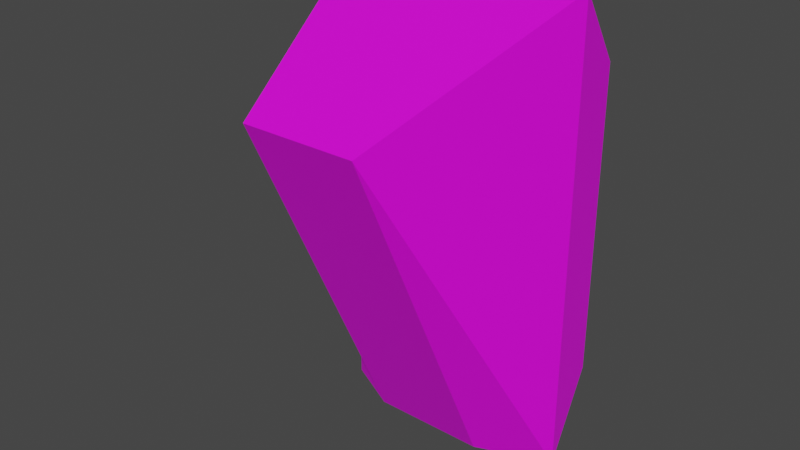 # Source: Map_Station.blend  (saved by Blender 3.3.6; exported with 4.5.12 LTS)
import bpy
from mathutils import Matrix  # noqa: F401  (used for matrix-valued properties, if any)

bpy.ops.wm.read_factory_settings(use_empty=True)
scene = bpy.context.scene
scene.name = 'Scene'

# ---- collections
col_collection = bpy.data.collections.new('Collection'); scene.collection.children.link(col_collection)

# ---- images (referenced by path relative to the original .blend; pixels are not part of the script)
import os
ASSET_DIR = os.environ.get("B2B_ASSET_DIR", "")  # directory of the original .blend (textures are referenced by path, not embedded)
HERE = os.path.dirname(os.path.abspath(__file__))  # packed textures are extracted next to this script under _unpacked/

def load_image(name, relpath, width, height, colorspace="sRGB"):
    """Load a texture the original file referenced (path relative to the .blend, or extracted next to this script)."""
    p = next((c for c in (os.path.join(HERE, relpath), os.path.join(ASSET_DIR, relpath)) if relpath and os.path.exists(c)), "")
    if p:
        img = bpy.data.images.load(p, check_existing=True)
        img.name = name
    else:  # same state as the original file: an image datablock whose file is absent (Cycles renders it pink)
        img = bpy.data.images.new(name, width, height)
        img.source = "FILE"
        img.filepath = "//" + (relpath or name)
    img.colorspace_settings.name = colorspace
    return img
img_blender_palette_png_001 = load_image('Blender Palette.png.001', 'Blender Palette.png', 1024, 1024, 'sRGB')

# ---- materials (node trees are filled in below, after node groups)
mat_material = bpy.data.materials.new('Material')
mat_material.use_transparent_shadow = False
mat_glow = bpy.data.materials.new('Glow')
mat_glow.use_transparent_shadow = False
mat_map = bpy.data.materials.new('Map')
mat_map.use_transparent_shadow = False

# ---- material node trees
mat_material.use_nodes = True; mat_material.node_tree.nodes.clear()
_N = mat_material.node_tree.nodes; _L = mat_material.node_tree.links
n0 = _N.new('ShaderNodeBsdfPrincipled'); n0.name = 'Principled BSDF'; n0.location = (10, 300)
n0.distribution = 'GGX'
n0.subsurface_method = 'RANDOM_WALK_SKIN'
n0.inputs[3].default_value = 1.45
n0.inputs[27].default_value = (0.0, 0.0, 0.0, 1.0)
n0.inputs[28].default_value = 1.0
n1 = _N.new('ShaderNodeOutputMaterial'); n1.name = 'Material Output'; n1.location = (300, 300)
n2 = _N.new('ShaderNodeTexImage'); n2.name = 'Image Texture'; n2.location = (-314, 227)
n2.image = img_blender_palette_png_001
n2.interpolation = 'Closest'
_L.new(n0.outputs[0], n1.inputs[0])
_L.new(n2.outputs[0], n0.inputs[0])
n1.is_active_output = True
mat_glow.use_nodes = True; mat_glow.node_tree.nodes.clear()
_N = mat_glow.node_tree.nodes; _L = mat_glow.node_tree.links
n0 = _N.new('ShaderNodeBsdfPrincipled'); n0.name = 'Principled BSDF'; n0.location = (10, 300)
n0.distribution = 'GGX'
n0.subsurface_method = 'RANDOM_WALK_SKIN'
n0.inputs[3].default_value = 1.45
n0.inputs[27].default_value = (0.0, 0.0, 0.0, 1.0)
n0.inputs[28].default_value = 1.0
n1 = _N.new('ShaderNodeOutputMaterial'); n1.name = 'Material Output'; n1.location = (300, 300)
_L.new(n0.outputs[0], n1.inputs[0])
n1.is_active_output = True
mat_map.use_nodes = True; mat_map.node_tree.nodes.clear()
_N = mat_map.node_tree.nodes; _L = mat_map.node_tree.links
n0 = _N.new('ShaderNodeBsdfPrincipled'); n0.name = 'Principled BSDF'; n0.location = (10, 300)
n0.distribution = 'GGX'
n0.subsurface_method = 'RANDOM_WALK_SKIN'
n0.inputs[3].default_value = 1.45
n0.inputs[27].default_value = (0.0, 0.0, 0.0, 1.0)
n0.inputs[28].default_value = 1.0
n1 = _N.new('ShaderNodeOutputMaterial'); n1.name = 'Material Output'; n1.location = (300, 300)
_L.new(n0.outputs[0], n1.inputs[0])
n1.is_active_output = True

# ---- world
world_world = bpy.data.worlds.new('World'); scene.world = world_world
world_world.use_nodes = True; world_world.node_tree.nodes.clear()
_N = world_world.node_tree.nodes; _L = world_world.node_tree.links
n0 = _N.new('ShaderNodeOutputWorld'); n0.name = 'World Output'; n0.location = (300, 300)
n1 = _N.new('ShaderNodeBackground'); n1.name = 'Background'; n1.location = (10, 300)
n1.inputs[0].default_value = (0.05088, 0.05088, 0.05088, 1.0)
_L.new(n1.outputs[0], n0.inputs[0])
n0.is_active_output = True
world_world.color = (0.05088, 0.05088, 0.05088)
world_world.use_sun_shadow = False
world_world.sun_shadow_jitter_overblur = 0.0

# ---- meshes
me_cube = bpy.data.meshes.new('Cube')
me_cube.from_pydata([(-0.4117, -0.17, -1.033), (-0.4117, -0.17, 0.8806), (0.4117, -0.17, -1.033), (0.4117, -0.17, 0.8806), (-0.4117, -0.02977, 0.7087), (-0.4117, -0.02977, -0.8613), (0.4117, -0.02977, -0.8613), (0.4117, -0.02977, 0.7087), (-0.374, -0.009178, 0.374), (-0.374, -0.009178, -0.374), (0.374, -0.009178, -0.374), (0.374, -0.009178, 0.374), (-0.374, 0.02217, -0.374), (-0.4247, 0.03833, -0.481), (-0.4247, 0.03833, 0.481), (-0.374, 0.02217, 0.374), (0.374, 0.02217, -0.374), (0.4247, 0.03833, -0.481), (0.4247, 0.03833, 0.481), (0.374, 0.02217, 0.374), (-0.6892, -0.2303, -0.4191), (-0.6299, -0.2303, -0.516), (-0.5058, -0.2303, -0.516), (-0.5058, -0.2303, 0.516), (-0.4757, -0.169, -0.516), (-0.4757, -0.169, 0.516), (-0.5145, -0.04173, -0.4562), (-0.5145, -0.04173, 0.4562), (-0.7752, -0.169, -0.4191), (-0.6784, -0.169, -0.516), (-0.6784, -0.169, 0.516), (-0.7752, -0.169, 0.4191), (-0.6536, -0.04173, -0.4562), (-0.7155, -0.04173, -0.3943), (-0.7155, -0.04173, 0.3943), (-0.6536, -0.04173, 0.4562), (-0.6892, -0.2303, 0.4191), (-0.6299, -0.2303, 0.516), (-0.4757, -0.01985, 0.516), (-0.4757, -0.01985, -0.516), (-0.7752, -0.01985, -0.4191), (-0.6784, -0.01985, -0.516), (-0.6784, -0.01985, 0.516), (-0.7752, -0.01985, 0.4191), (-0.5037, -0.01985, 0.488), (-0.5037, -0.01985, -0.488), (-0.7473, -0.01985, -0.4075), (-0.6668, -0.01985, -0.488), (-0.6668, -0.01985, 0.488), (-0.7473, -0.01985, 0.4075), (-0.5342, -0.01843, -0.4651), (-0.5421, -0.04138, -0.4651), (-0.5421, -0.04138, 0.4577), (-0.5342, -0.01843, 0.4577), (0.5205, 0.03833, -0.7894), (0.5205, 0.03833, 0.6368), (0.5616, -0.2381, -1.134), (0.5616, -0.2381, 0.9812), (-0.459, -0.0001612, -0.8373), (-0.459, -0.1996, -1.086), (-0.459, -0.1996, 0.9332), (-0.459, -0.0001612, 0.6847), (0.459, -0.0001612, -0.8373), (0.459, -0.0001612, 0.6847), (0.459, -0.1996, -1.086), (0.459, -0.1996, 0.9332), (-0.2617, -0.4154, -1.09), (-0.2617, -1.175, 0.5532), (0.2617, -1.175, 0.5532), (0.2617, -0.4154, -1.09), (-0.5205, 0.03833, -0.7894), (-0.5616, -0.2381, -1.134), (-0.5616, -0.2381, 0.9812), (-0.5205, 0.03833, 0.6368), (-0.6225, 0.2061, -0.5513), (-0.6225, 0.1785, -0.4701), (-0.5602, 0.1762, -0.5529), (-0.5602, 0.1505, -0.4811), (-0.5448, 0.1088, -0.5567), (-0.5448, 0.08779, -0.5058), (-0.5879, 0.05481, -0.5597), (-0.5879, 0.03748, -0.5257), (-0.6571, 0.05481, -0.5597), (-0.6571, 0.03748, -0.5257), (-0.7002, 0.1088, -0.5567), (-0.7002, 0.08779, -0.5058), (-0.6848, 0.1762, -0.5529), (-0.6848, 0.1505, -0.4811), (-0.5962, 0.1275, -0.5035), (-0.6225, 0.1392, -0.4988), (-0.5897, 0.101, -0.5139), (-0.6079, 0.07978, -0.5223), (-0.6371, 0.07978, -0.5223), (-0.6553, 0.101, -0.5139), (-0.6488, 0.1275, -0.5035), (-0.576, 0.1358, -0.478), (-0.6225, 0.1566, -0.4697), (-0.5645, 0.08893, -0.4964), (-0.5967, 0.05136, -0.5113), (-0.6483, 0.05136, -0.5113), (-0.6805, 0.08893, -0.4964), (-0.669, 0.1358, -0.478), (-0.6225, 0.1309, -0.6938), (-0.588, 0.1179, -0.6835), (-0.5795, 0.08885, -0.6601), (-0.6034, 0.06554, -0.6414), (-0.6416, 0.06554, -0.6414), (-0.6654, 0.08885, -0.6601), (-0.6569, 0.1179, -0.6835), (-0.5798, 0.01078, -0.7354), (-0.5651, 0.01954, -0.7267), (-0.558, 0.01635, -0.7092), (-0.5637, 0.003599, -0.696), (-0.5781, -0.009101, -0.6972), (-0.5902, -0.01219, -0.7117), (-0.591, -0.003346, -0.7287), (-0.472, -0.07229, -0.7493), (-0.461, -0.05976, -0.7397), (-0.4551, -0.06046, -0.7215), (-0.4588, -0.07386, -0.7082), (-0.4692, -0.08987, -0.71), (-0.4786, -0.09644, -0.7254), (-0.4798, -0.08861, -0.7429)], [], [(51, 52, 53, 50), (15, 19, 11, 8), (54, 55, 57, 56), (72, 71, 66, 67), (5, 6, 2, 0), (7, 4, 1, 3), (16, 12, 9, 10), (14, 13, 70, 73), (19, 16, 10, 11), (9, 8, 11, 10), (18, 14, 73, 55), (13, 17, 54, 70), (17, 18, 55, 54), (15, 12, 13, 14), (17, 13, 12, 16), (14, 18, 19, 15), (18, 17, 16, 19), (12, 15, 8, 9), (30, 31, 36, 37), (22, 23, 37, 36, 20, 21), (39, 38, 25, 24), (38, 42, 30, 25), (28, 31, 43, 40), (32, 33, 34, 35, 27, 26), (41, 29, 28, 40), (30, 42, 43, 31), (41, 39, 24, 29), (28, 29, 21, 20), (29, 24, 22, 21), (25, 30, 37, 23), (31, 28, 20, 36), (24, 25, 23, 22), (45, 44, 38, 39), (46, 47, 41, 40), (48, 49, 43, 42), (47, 45, 39, 41), (49, 46, 40, 43), (44, 48, 42, 38), (26, 27, 44, 45), (33, 32, 47, 46), (35, 34, 49, 48), (32, 26, 45, 47), (34, 33, 46, 49), (27, 35, 48, 44), (58, 59, 71, 70), (60, 61, 73, 72), (62, 58, 70, 54), (61, 63, 55, 73), (64, 62, 54, 56), (63, 65, 57, 55), (59, 64, 56, 71), (65, 60, 72, 57), (5, 0, 59, 58), (1, 4, 61, 60), (6, 5, 58, 62), (4, 7, 63, 61), (2, 6, 62, 64), (7, 3, 65, 63), (0, 2, 64, 59), (3, 1, 60, 65), (69, 68, 67, 66), (71, 56, 69, 66), (57, 72, 67, 68), (56, 57, 68, 69), (51, 50, 70, 71), (52, 51, 71, 72), (53, 52, 72, 73), (50, 53, 73, 70), (74, 75, 77, 76), (76, 77, 79, 78), (78, 79, 81, 80), (80, 81, 83, 82), (82, 83, 85, 84), (79, 77, 95, 97), (84, 85, 87, 86), (86, 87, 75, 74), (78, 80, 105, 104), (88, 89, 94, 93, 92, 91, 90), (85, 83, 99, 100), (77, 75, 96, 95), (81, 79, 97, 98), (87, 85, 100, 101), (83, 81, 98, 99), (75, 87, 101, 96), (89, 88, 95, 96), (88, 90, 97, 95), (90, 91, 98, 97), (91, 92, 99, 98), (92, 93, 100, 99), (93, 94, 101, 100), (94, 89, 96, 101), (106, 107, 114, 113), (84, 86, 108, 107), (80, 82, 106, 105), (86, 74, 102, 108), (76, 78, 104, 103), (82, 84, 107, 106), (74, 76, 103, 102), (110, 111, 118, 117), (104, 105, 112, 111), (102, 103, 110, 109), (107, 108, 115, 114), (105, 106, 113, 112), (103, 104, 111, 110), (108, 102, 109, 115), (116, 117, 118, 119, 120, 121, 122), (115, 109, 116, 122), (113, 114, 121, 120), (111, 112, 119, 118), (109, 110, 117, 116), (114, 115, 122, 121), (112, 113, 120, 119)])
me_cube.polygons.foreach_set('material_index', [1, 0, 0, 0, 0, 0, 0, 0, 0, 0, 0, 0, 0, 0, 0, 0, 0, 0, 0, 0, 0, 0, 0, 0, 0, 0, 0, 0, 0, 0, 0, 0, 0, 0, 0, 0, 0, 0, 0, 0, 0, 0, 0, 0, 0, 0, 0, 0, 0, 0, 0, 0, 0, 0, 0, 0, 0, 0, 0, 0, 0, 0, 0, 0, 0, 0, 0, 0, 0, 0, 0, 0, 0, 0, 0, 0, 0, 1, 0, 0, 0, 0, 0, 0, 0, 0, 0, 0, 0, 0, 0, 0, 0, 0, 0, 0, 0, 0, 0, 0, 0, 0, 0, 0, 0, 0, 0, 0, 0, 0, 0, 0])
_uv = me_cube.uv_layers.new(name='UVMap')
_uv.uv.foreach_set('vector', [0.5631, 0.4082, 0.5796, 0.4082, 0.5795, 0.4221, 0.5632, 0.4221, 0.5788, 0.425, 0.5788, 0.4397, 0.5788, 0.4397, 0.5788, 0.425, 0.5628, 0.4409, 0.5799, 0.4409, 0.5799, 0.4581, 0.5628, 0.4581, 0.5799, 0.4066, 0.5628, 0.4066, 0.5628, 0.4066, 0.5799, 0.4066, 0.5474, 0.4452, 0.561, 0.4452, 0.561, 0.4539, 0.5474, 0.4539, 0.5817, 0.4452, 0.5953, 0.4452, 0.5953, 0.4539, 0.5817, 0.4539, 0.564, 0.4397, 0.564, 0.425, 0.564, 0.425, 0.564, 0.4397, 0.5789, 0.4248, 0.5638, 0.4248, 0.5628, 0.4238, 0.5799, 0.4238, 0.5788, 0.4397, 0.564, 0.4397, 0.564, 0.4397, 0.5788, 0.4397, 0.564, 0.425, 0.5788, 0.425, 0.5788, 0.4397, 0.564, 0.4397, 0.5789, 0.4399, 0.5789, 0.4248, 0.5799, 0.4238, 0.5799, 0.4409, 0.5638, 0.4248, 0.5638, 0.4399, 0.5628, 0.4409, 0.5628, 0.4238, 0.5638, 0.4399, 0.5789, 0.4399, 0.5799, 0.4409, 0.5628, 0.4409, 0.5788, 0.425, 0.564, 0.425, 0.5638, 0.4248, 0.5789, 0.4248, 0.5638, 0.4399, 0.5638, 0.4248, 0.564, 0.425, 0.564, 0.4397, 0.5789, 0.4248, 0.5789, 0.4399, 0.5788, 0.4397, 0.5788, 0.425, 0.5789, 0.4399, 0.5638, 0.4399, 0.564, 0.4397, 0.5788, 0.4397, 0.564, 0.425, 0.5788, 0.425, 0.5788, 0.425, 0.564, 0.425, 0.5725, 0.4117, 0.5709, 0.4117, 0.5709, 0.4117, 0.5725, 0.4117, 0.5554, 0.463, 0.5725, 0.463, 0.5725, 0.4745, 0.5709, 0.4801, 0.557, 0.4801, 0.5554, 0.4745, 0.5554, 0.4459, 0.5725, 0.4459, 0.5725, 0.463, 0.5554, 0.463, 0.5725, 0.4459, 0.5841, 0.4459, 0.5841, 0.463, 0.5725, 0.463, 0.557, 0.4117, 0.5709, 0.4117, 0.5709, 0.4288, 0.557, 0.4288, 0.4302, 0.8043, 0.4397, 0.7832, 0.5603, 0.7832, 0.5698, 0.8043, 0.5698, 0.8444, 0.4302, 0.8444, 0.5439, 0.4459, 0.5439, 0.463, 0.5383, 0.463, 0.5383, 0.4459, 0.5725, 0.4117, 0.5725, 0.4288, 0.5709, 0.4288, 0.5709, 0.4117, 0.5439, 0.4459, 0.5554, 0.4459, 0.5554, 0.463, 0.5439, 0.463, 0.5383, 0.463, 0.5439, 0.463, 0.5439, 0.463, 0.5383, 0.463, 0.5439, 0.463, 0.5554, 0.463, 0.5554, 0.463, 0.5439, 0.463, 0.5725, 0.463, 0.5841, 0.463, 0.5841, 0.463, 0.5725, 0.463, 0.5709, 0.4117, 0.557, 0.4117, 0.557, 0.4117, 0.5709, 0.4117, 0.5554, 0.463, 0.5725, 0.463, 0.5725, 0.463, 0.5554, 0.463, 0.5559, 0.4443, 0.5721, 0.4443, 0.5725, 0.4459, 0.5554, 0.4459, 0.5572, 0.4304, 0.5559, 0.435, 0.5554, 0.4343, 0.557, 0.4288, 0.5721, 0.435, 0.5707, 0.4304, 0.5709, 0.4288, 0.5725, 0.4343, 0.5559, 0.435, 0.5559, 0.4443, 0.5554, 0.4459, 0.5554, 0.4343, 0.5707, 0.4304, 0.5572, 0.4304, 0.557, 0.4288, 0.5709, 0.4288, 0.5721, 0.4443, 0.5721, 0.435, 0.5725, 0.4343, 0.5725, 0.4459, 0.5564, 0.4425, 0.5715, 0.4425, 0.5721, 0.4443, 0.5559, 0.4443, 0.5574, 0.4322, 0.5564, 0.4357, 0.5559, 0.435, 0.5572, 0.4304, 0.5715, 0.4357, 0.5705, 0.4322, 0.5707, 0.4304, 0.5721, 0.435, 0.5564, 0.4357, 0.5564, 0.4425, 0.5559, 0.4443, 0.5559, 0.435, 0.5705, 0.4322, 0.5574, 0.4322, 0.5572, 0.4304, 0.5707, 0.4304, 0.5715, 0.4425, 0.5715, 0.4357, 0.5721, 0.435, 0.5721, 0.4443, 0.5466, 0.4433, 0.5466, 0.4557, 0.5456, 0.4581, 0.5456, 0.4409, 0.5961, 0.4557, 0.5961, 0.4433, 0.5971, 0.4409, 0.5971, 0.4581, 0.5618, 0.4433, 0.5466, 0.4433, 0.5456, 0.4409, 0.5628, 0.4409, 0.5961, 0.4433, 0.581, 0.4433, 0.5799, 0.4409, 0.5971, 0.4409, 0.5618, 0.4557, 0.5618, 0.4433, 0.5628, 0.4409, 0.5628, 0.4581, 0.581, 0.4433, 0.581, 0.4557, 0.5799, 0.4581, 0.5799, 0.4409, 0.5466, 0.4557, 0.5618, 0.4557, 0.5628, 0.4581, 0.5456, 0.4581, 0.581, 0.4557, 0.5961, 0.4557, 0.5971, 0.4581, 0.5799, 0.4581, 0.5474, 0.4452, 0.5474, 0.4539, 0.5466, 0.4557, 0.5466, 0.4433, 0.5953, 0.4539, 0.5953, 0.4452, 0.5961, 0.4433, 0.5961, 0.4557, 0.561, 0.4452, 0.5474, 0.4452, 0.5466, 0.4433, 0.5618, 0.4433, 0.5953, 0.4452, 0.5817, 0.4452, 0.581, 0.4433, 0.5961, 0.4433, 0.561, 0.4539, 0.561, 0.4452, 0.5618, 0.4433, 0.5618, 0.4557, 0.5817, 0.4452, 0.5817, 0.4539, 0.581, 0.4557, 0.581, 0.4433, 0.5474, 0.4539, 0.561, 0.4539, 0.5618, 0.4557, 0.5466, 0.4557, 0.5817, 0.4539, 0.5953, 0.4539, 0.5961, 0.4557, 0.581, 0.4557, 0.5628, 0.4581, 0.5799, 0.4581, 0.5799, 0.4753, 0.5628, 0.4753, 0.5456, 0.4581, 0.5628, 0.4581, 0.5628, 0.4581, 0.5456, 0.4581, 0.5799, 0.4581, 0.5971, 0.4581, 0.5971, 0.4581, 0.5799, 0.4581, 0.5628, 0.4581, 0.5799, 0.4581, 0.5799, 0.4581, 0.5628, 0.4581, 0.5631, 0.4082, 0.5632, 0.4221, 0.5628, 0.4238, 0.5628, 0.4066, 0.5796, 0.4082, 0.5631, 0.4082, 0.5628, 0.4066, 0.5799, 0.4066, 0.5795, 0.4221, 0.5796, 0.4082, 0.5799, 0.4066, 0.5799, 0.4238, 0.5632, 0.4221, 0.5795, 0.4221, 0.5799, 0.4238, 0.5628, 0.4238, 0.6083, 0.4474, 0.6083, 0.4844, 0.5977, 0.4844, 0.5977, 0.4474, 0.5977, 0.4474, 0.5977, 0.4844, 0.5872, 0.4844, 0.5872, 0.4474, 0.5872, 0.4474, 0.5872, 0.4844, 0.5766, 0.4844, 0.5766, 0.4474, 0.5766, 0.4474, 0.5766, 0.4844, 0.566, 0.4844, 0.566, 0.4474, 0.566, 0.4474, 0.566, 0.4844, 0.5555, 0.4844, 0.5555, 0.4474, 0.5872, 0.4844, 0.5977, 0.4844, 0.5977, 0.4844, 0.5872, 0.4844, 0.5555, 0.4474, 0.5555, 0.4844, 0.5449, 0.4844, 0.5449, 0.4474, 0.5449, 0.4474, 0.5449, 0.4844, 0.5343, 0.4844, 0.5343, 0.4474, 0.5872, 0.4474, 0.5766, 0.4474, 0.5766, 0.4474, 0.5872, 0.4474, 0.5607, 0.4352, 0.5528, 0.439, 0.545, 0.4352, 0.543, 0.4267, 0.5485, 0.4199, 0.5572, 0.4199, 0.5626, 0.4267, 0.5555, 0.4844, 0.566, 0.4844, 0.566, 0.4844, 0.5555, 0.4844, 0.5977, 0.4844, 0.6083, 0.4844, 0.6083, 0.4844, 0.5977, 0.4844, 0.5766, 0.4844, 0.5872, 0.4844, 0.5872, 0.4844, 0.5766, 0.4844, 0.5449, 0.4844, 0.5555, 0.4844, 0.5555, 0.4844, 0.5449, 0.4844, 0.566, 0.4844, 0.5766, 0.4844, 0.5766, 0.4844, 0.566, 0.4844, 0.5343, 0.4844, 0.5449, 0.4844, 0.5449, 0.4844, 0.5343, 0.4844, 0.5528, 0.439, 0.5607, 0.4352, 0.5667, 0.44, 0.5528, 0.4467, 0.5607, 0.4352, 0.5626, 0.4267, 0.5701, 0.425, 0.5667, 0.44, 0.5626, 0.4267, 0.5572, 0.4199, 0.5605, 0.4129, 0.5701, 0.425, 0.5572, 0.4199, 0.5485, 0.4199, 0.5451, 0.4129, 0.5605, 0.4129, 0.5485, 0.4199, 0.543, 0.4267, 0.5355, 0.425, 0.5451, 0.4129, 0.543, 0.4267, 0.545, 0.4352, 0.5389, 0.44, 0.5355, 0.425, 0.545, 0.4352, 0.5528, 0.439, 0.5528, 0.4467, 0.5389, 0.44, 0.566, 0.4474, 0.5555, 0.4474, 0.5555, 0.4474, 0.566, 0.4474, 0.5555, 0.4474, 0.5449, 0.4474, 0.5449, 0.4474, 0.5555, 0.4474, 0.5766, 0.4474, 0.566, 0.4474, 0.566, 0.4474, 0.5766, 0.4474, 0.5449, 0.4474, 0.5343, 0.4474, 0.5343, 0.4474, 0.5449, 0.4474, 0.5977, 0.4474, 0.5872, 0.4474, 0.5872, 0.4474, 0.5977, 0.4474, 0.566, 0.4474, 0.5555, 0.4474, 0.5555, 0.4474, 0.566, 0.4474, 0.6083, 0.4474, 0.5977, 0.4474, 0.5977, 0.4474, 0.6083, 0.4474, 0.5977, 0.4474, 0.5872, 0.4474, 0.5872, 0.4474, 0.5977, 0.4474, 0.5872, 0.4474, 0.5766, 0.4474, 0.5766, 0.4474, 0.5872, 0.4474, 0.6083, 0.4474, 0.5977, 0.4474, 0.5977, 0.4474, 0.6083, 0.4474, 0.5555, 0.4474, 0.5449, 0.4474, 0.5449, 0.4474, 0.5555, 0.4474, 0.5766, 0.4474, 0.566, 0.4474, 0.566, 0.4474, 0.5766, 0.4474, 0.5977, 0.4474, 0.5872, 0.4474, 0.5872, 0.4474, 0.5977, 0.4474, 0.5449, 0.4474, 0.5343, 0.4474, 0.5343, 0.4474, 0.5449, 0.4474, 0.5898, 0.4467, 0.6037, 0.44, 0.6071, 0.425, 0.5975, 0.4129, 0.5821, 0.4129, 0.5725, 0.425, 0.5759, 0.44, 0.5449, 0.4474, 0.5343, 0.4474, 0.5343, 0.4474, 0.5449, 0.4474, 0.566, 0.4474, 0.5555, 0.4474, 0.5555, 0.4474, 0.566, 0.4474, 0.5872, 0.4474, 0.5766, 0.4474, 0.5766, 0.4474, 0.5872, 0.4474, 0.6083, 0.4474, 0.5977, 0.4474, 0.5977, 0.4474, 0.6083, 0.4474, 0.5555, 0.4474, 0.5449, 0.4474, 0.5449, 0.4474, 0.5555, 0.4474, 0.5766, 0.4474, 0.566, 0.4474, 0.566, 0.4474, 0.5766, 0.4474])
me_cube.materials.append(mat_material)
me_cube.materials.append(mat_glow)
me_cube.update()
me_plane = bpy.data.meshes.new('Plane')
me_plane.from_pydata([(-0.375, 1.639e-08, 0.375), (0.375, 1.639e-08, 0.375), (-0.375, -1.639e-08, -0.375), (0.375, -1.639e-08, -0.375)], [], [(0, 1, 3, 2)])
_uv = me_plane.uv_layers.new(name='UVMap')
_uv.uv.foreach_set('vector', [0.0, 0.0, 1.0, 0.0, 1.0, 1.0, 0.0, 1.0])
me_plane.materials.append(mat_map)
me_plane.update()
me_circle = bpy.data.meshes.new('Circle')
me_circle.from_pydata([(-0.05549, -0.02345, -0.01824), (-0.07847, -0.02345, 1.394e-10), (-0.05549, -0.02345, 0.01824), (0.05549, -0.02345, 0.01824), (0.07847, -0.02345, 1.394e-10), (0.05549, -0.02345, -0.01824), (-1.019e-09, -0.00311, -2.144e-11), (-0.05727, -0.04683, -0.01882), (-0.08099, -0.04683, 1.394e-10), (-0.05727, -0.04683, 0.01882), (0.05727, -0.04683, 0.01882), (0.08099, -0.04683, 1.394e-10), (0.05727, -0.04683, -0.01882), (-0.006338, -0.005624, -0.005356), (-0.007571, -0.005308, -1.036e-09), (-0.006338, -0.005624, 0.005356), (0.006338, -0.005624, 0.005356), (0.007571, -0.005308, 3.498e-11), (0.006338, -0.005624, -0.005356), (-0.0592, -0.007688, 6.321e-11), (-0.04186, -0.007688, -0.01376), (-0.04186, -0.007688, 0.01376), (0.04186, -0.007688, 0.01376), (0.0592, -0.007688, 6.321e-11), (0.04186, -0.007688, -0.01376)], [], [(0, 5, 12, 7), (19, 20, 0, 1), (21, 19, 1, 2), (2, 9, 10, 3), (23, 22, 3, 4), (24, 23, 4, 5), (5, 4, 11, 12), (15, 16, 6), (2, 1, 8, 9), (6, 18, 13), (4, 3, 10, 11), (1, 0, 7, 8), (6, 13, 14), (6, 14, 15), (20, 24, 5, 0), (6, 16, 17), (6, 17, 18), (22, 21, 2, 3), (14, 13, 20, 19), (15, 14, 19, 21), (16, 15, 21, 22), (17, 16, 22, 23), (18, 17, 23, 24), (13, 18, 24, 20)])
me_circle.polygons.foreach_set('material_index', [0, 0, 0, 0, 0, 0, 0, 1, 0, 1, 0, 0, 1, 1, 0, 1, 1, 0, 0, 0, 0, 0, 0, 0])
_uv = me_circle.uv_layers.new(name='UVMap')
_uv.uv.foreach_set('vector', [0.8016, 0.9204, 0.7856, 0.9594, 0.7856, 0.9594, 0.8016, 0.9204, 0.8213, 0.9282, 0.805, 0.9281, 0.8016, 0.9204, 0.8244, 0.9203, 0.8328, 0.9397, 0.8213, 0.9282, 0.8244, 0.9203, 0.8406, 0.9363, 0.8406, 0.9363, 0.8406, 0.9363, 0.8246, 0.9754, 0.8246, 0.9754, 0.8049, 0.9676, 0.8212, 0.9676, 0.8246, 0.9754, 0.8018, 0.9754, 0.7934, 0.9561, 0.8049, 0.9676, 0.8018, 0.9754, 0.7856, 0.9594, 0.7856, 0.9594, 0.8018, 0.9754, 0.8018, 0.9754, 0.7856, 0.9594, 0.8347, 0.9326, 0.8151, 0.9674, 0.831, 0.9393, 0.8406, 0.9363, 0.8244, 0.9203, 0.8244, 0.9203, 0.8406, 0.9363, 0.7952, 0.9565, 0.7915, 0.9632, 0.8024, 0.937, 0.8018, 0.9754, 0.8246, 0.9754, 0.8246, 0.9754, 0.8018, 0.9754, 0.8244, 0.9203, 0.8016, 0.9204, 0.8016, 0.9204, 0.8244, 0.9203, 0.8065, 0.9291, 0.8024, 0.937, 0.8211, 0.9283, 0.8209, 0.9291, 0.8211, 0.9283, 0.8347, 0.9326, 0.805, 0.9281, 0.7934, 0.9561, 0.7856, 0.9594, 0.8016, 0.9204, 0.8197, 0.9666, 0.8151, 0.9674, 0.8051, 0.9674, 0.8053, 0.9666, 0.8051, 0.9674, 0.7915, 0.9632, 0.8212, 0.9676, 0.8328, 0.9397, 0.8406, 0.9363, 0.8246, 0.9754, 0.8211, 0.9283, 0.8024, 0.937, 0.805, 0.9281, 0.8213, 0.9282, 0.8347, 0.9326, 0.8211, 0.9283, 0.8213, 0.9282, 0.8328, 0.9397, 0.8151, 0.9674, 0.8347, 0.9326, 0.8328, 0.9397, 0.8212, 0.9676, 0.8051, 0.9674, 0.8151, 0.9674, 0.8212, 0.9676, 0.8049, 0.9676, 0.7915, 0.9632, 0.8051, 0.9674, 0.8049, 0.9676, 0.7934, 0.9561, 0.8024, 0.937, 0.7915, 0.9632, 0.7934, 0.9561, 0.805, 0.9281])
me_circle.materials.append(mat_material)
me_circle.materials.append(mat_glow)
me_circle.update()
me_circle_001 = bpy.data.meshes.new('Circle.001')
me_circle_001.from_pydata([(-0.04639, -0.02523, -0.01396), (-0.06561, -0.02523, 1.067e-10), (-0.04639, -0.02523, 0.01396), (0.04639, -0.02523, 0.01396), (0.06561, -0.02523, 1.067e-10), (0.04639, -0.02523, -0.01396), (1.82e-09, -0.007609, 0.0), (-0.04788, -0.04701, -0.01441), (-0.06772, -0.04701, 1.067e-10), (-0.04788, -0.04701, 0.01441), (0.04788, -0.04701, 0.01441), (0.06772, -0.04701, 1.067e-10), (0.04788, -0.04701, -0.01441), (-0.035, -0.01055, -0.01053), (-0.04949, -0.01055, 4.839e-11), (-0.035, -0.01055, 0.01053), (0.035, -0.01055, 0.01053), (0.04949, -0.01055, 4.839e-11), (0.035, -0.01055, -0.01053)], [], [(0, 5, 12, 7), (14, 13, 0, 1), (15, 14, 1, 2), (2, 9, 10, 3), (17, 16, 3, 4), (18, 17, 4, 5), (5, 4, 11, 12), (15, 16, 6), (2, 1, 8, 9), (6, 18, 13), (4, 3, 10, 11), (1, 0, 7, 8), (6, 13, 14), (6, 14, 15), (13, 18, 5, 0), (6, 16, 17), (6, 17, 18), (16, 15, 2, 3)])
_uv = me_circle_001.uv_layers.new(name='UVMap')
_uv.uv.foreach_set('vector', [0.1815, 0.662, 0.1655, 0.701, 0.1655, 0.701, 0.1815, 0.662, 0.2012, 0.6698, 0.1849, 0.6697, 0.1815, 0.662, 0.2043, 0.6619, 0.2127, 0.6813, 0.2012, 0.6698, 0.2043, 0.6619, 0.2205, 0.6779, 0.2205, 0.6779, 0.2205, 0.6779, 0.2045, 0.717, 0.2045, 0.717, 0.1848, 0.7092, 0.2011, 0.7092, 0.2045, 0.717, 0.1817, 0.7171, 0.1733, 0.6977, 0.1848, 0.7092, 0.1817, 0.7171, 0.1655, 0.701, 0.1655, 0.701, 0.1817, 0.7171, 0.1817, 0.7171, 0.1655, 0.701, 0.2127, 0.6813, 0.2011, 0.7092, 0.2109, 0.6809, 0.2205, 0.6779, 0.2043, 0.6619, 0.2043, 0.6619, 0.2205, 0.6779, 0.175, 0.6981, 0.1733, 0.6977, 0.1849, 0.6697, 0.1817, 0.7171, 0.2045, 0.717, 0.2045, 0.717, 0.1817, 0.7171, 0.2043, 0.6619, 0.1815, 0.662, 0.1815, 0.662, 0.2043, 0.6619, 0.1864, 0.6707, 0.1849, 0.6697, 0.2012, 0.6698, 0.2008, 0.6707, 0.2012, 0.6698, 0.2127, 0.6813, 0.1849, 0.6697, 0.1733, 0.6977, 0.1655, 0.701, 0.1815, 0.662, 0.1996, 0.7083, 0.2011, 0.7092, 0.1848, 0.7092, 0.1852, 0.7082, 0.1848, 0.7092, 0.1733, 0.6977, 0.2011, 0.7092, 0.2127, 0.6813, 0.2205, 0.6779, 0.2045, 0.717])
me_circle_001.materials.append(mat_material)
me_circle_001.update()

# ---- objects
ob_case = bpy.data.objects.new('Case', me_cube)
ob_map_plane = bpy.data.objects.new('Map Plane', me_plane)
ob_level_indicator = bpy.data.objects.new('Level Indicator', me_circle)
ob_ship_indicator = bpy.data.objects.new('Ship Indicator', me_circle_001)

# ---- transforms, parenting, visibility, modifiers, constraints
ob_case.location = (0.0, 0.0, 0.0)
ob_map_plane.parent = ob_case
ob_map_plane.location = (0.0, 0.0, 0.0)
ob_level_indicator.parent = ob_case
ob_level_indicator.location = (-0.625, 0.0, 0.0)
ob_ship_indicator.parent = ob_case
ob_ship_indicator.location = (-0.625, 0.0, 0.0)

# ---- collection membership
col_collection.objects.link(ob_case)
col_collection.objects.link(ob_map_plane)
col_collection.objects.link(ob_level_indicator)
col_collection.objects.link(ob_ship_indicator)

# ---- scene / render settings (as saved in the file)
scene.frame_start = 0; scene.frame_end = 100; scene.frame_set(57)
scene.render.engine = 'BLENDER_EEVEE_NEXT'
scene.render.fps = 30
scene.cycles.use_denoising = False
scene.cycles.sampling_pattern = 'TABULATED_SOBOL'
scene.cycles.use_light_tree = False
scene.view_settings.view_transform = 'Filmic'
bpy.context.view_layer.update()

# ---- added for rendering (the .blend has no active camera and no usable light): camera, sun
cam_auto = bpy.data.cameras.new('AutoCamera')
cam_auto.lens = 50.0
cam_auto.sensor_width = 36.0
cam_auto.clip_end = 1000.0
ob_auto_camera = bpy.data.objects.new('AutoCamera', cam_auto)
scene.collection.objects.link(ob_auto_camera)
ob_auto_camera.location = (2.53736, -3.65745, 2.03905)
ob_auto_camera.rotation_euler = (1.09748, -7.21219e-08, 0.694738)
scene.camera = ob_auto_camera
light_auto_sun = bpy.data.lights.new('AutoSun', 'SUN')
light_auto_sun.energy = 3.0
light_auto_sun.angle = 0.0523599
ob_auto_sun = bpy.data.objects.new('AutoSun', light_auto_sun)
scene.collection.objects.link(ob_auto_sun)
ob_auto_sun.rotation_euler = (0.872665, 0.174533, 0.523599)
bpy.context.view_layer.update()
